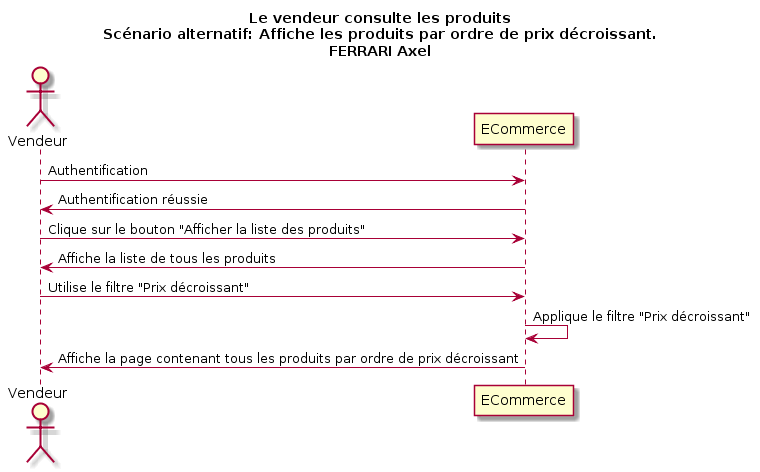

The diagram above was rendered by PlantUML. Its source (embedded in the PNG):
@startuml
Title Le vendeur consulte les produits\nScénario alternatif: Affiche les produits par ordre de prix décroissant.\nFERRARI Axel
Actor Vendeur as v
participant ECommerce as a

v -> a : Authentification
v <- a : Authentification réussie
v -> a : Clique sur le bouton "Afficher la liste des produits"
v <- a : Affiche la liste de tous les produits
v -> a : Utilise le filtre "Prix décroissant"
a -> a : Applique le filtre "Prix décroissant"
v <- a : Affiche la page contenant tous les produits par ordre de prix décroissant
@enduml